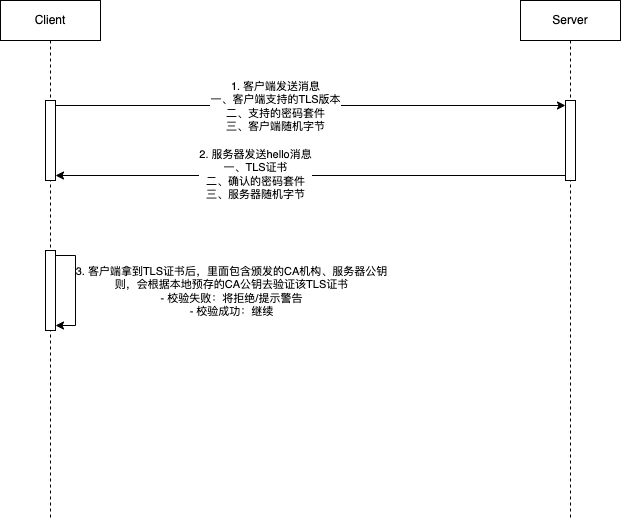

The diagram above was exported from draw.io. Its source (the exported page's mxGraphModel, read from the mxfile embedded in the PNG):
<mxGraphModel dx="2074" dy="1121" grid="1" gridSize="10" guides="1" tooltips="1" connect="1" arrows="1" fold="1" page="1" pageScale="1" pageWidth="827" pageHeight="1169" math="0" shadow="0">
  <root>
    <mxCell id="0" />
    <mxCell id="1" parent="0" />
    <mxCell id="dl0gAmzM-5GPN85uHulL-1" value="Client" style="shape=umlLifeline;perimeter=lifelinePerimeter;whiteSpace=wrap;html=1;container=1;dropTarget=0;collapsible=0;recursiveResize=0;outlineConnect=0;portConstraint=eastwest;newEdgeStyle={&quot;curved&quot;:0,&quot;rounded&quot;:0};" vertex="1" parent="1">
      <mxGeometry x="100" y="340" width="100" height="520" as="geometry" />
    </mxCell>
    <mxCell id="dl0gAmzM-5GPN85uHulL-3" value="" style="html=1;points=[[0,0,0,0,5],[0,1,0,0,-5],[1,0,0,0,5],[1,1,0,0,-5]];perimeter=orthogonalPerimeter;outlineConnect=0;targetShapes=umlLifeline;portConstraint=eastwest;newEdgeStyle={&quot;curved&quot;:0,&quot;rounded&quot;:0};" vertex="1" parent="dl0gAmzM-5GPN85uHulL-1">
      <mxGeometry x="45" y="100" width="10" height="80" as="geometry" />
    </mxCell>
    <mxCell id="dl0gAmzM-5GPN85uHulL-9" value="" style="html=1;points=[[0,0,0,0,5],[0,1,0,0,-5],[1,0,0,0,5],[1,1,0,0,-5]];perimeter=orthogonalPerimeter;outlineConnect=0;targetShapes=umlLifeline;portConstraint=eastwest;newEdgeStyle={&quot;curved&quot;:0,&quot;rounded&quot;:0};" vertex="1" parent="dl0gAmzM-5GPN85uHulL-1">
      <mxGeometry x="45" y="250" width="10" height="80" as="geometry" />
    </mxCell>
    <mxCell id="dl0gAmzM-5GPN85uHulL-10" style="edgeStyle=orthogonalEdgeStyle;rounded=0;orthogonalLoop=1;jettySize=auto;html=1;curved=0;exitX=1;exitY=0;exitDx=0;exitDy=5;exitPerimeter=0;entryX=1;entryY=1;entryDx=0;entryDy=-5;entryPerimeter=0;" edge="1" parent="dl0gAmzM-5GPN85uHulL-1" source="dl0gAmzM-5GPN85uHulL-9" target="dl0gAmzM-5GPN85uHulL-9">
      <mxGeometry relative="1" as="geometry" />
    </mxCell>
    <mxCell id="dl0gAmzM-5GPN85uHulL-11" value="3. 客户端拿到TLS证书后，里面包含颁发的CA机构、服务器公钥&lt;br&gt;则，会根据本地预存的CA公钥去验证该TLS证书&lt;br&gt;- 校验失败：将拒绝/提示警告&lt;br&gt;- 校验成功：继续" style="edgeLabel;html=1;align=center;verticalAlign=middle;resizable=0;points=[];" vertex="1" connectable="0" parent="dl0gAmzM-5GPN85uHulL-10">
      <mxGeometry x="0.0364" y="4" relative="1" as="geometry">
        <mxPoint x="151" y="-2" as="offset" />
      </mxGeometry>
    </mxCell>
    <mxCell id="dl0gAmzM-5GPN85uHulL-2" value="Server" style="shape=umlLifeline;perimeter=lifelinePerimeter;whiteSpace=wrap;html=1;container=1;dropTarget=0;collapsible=0;recursiveResize=0;outlineConnect=0;portConstraint=eastwest;newEdgeStyle={&quot;curved&quot;:0,&quot;rounded&quot;:0};" vertex="1" parent="1">
      <mxGeometry x="620" y="340" width="100" height="520" as="geometry" />
    </mxCell>
    <mxCell id="dl0gAmzM-5GPN85uHulL-4" value="" style="html=1;points=[[0,0,0,0,5],[0,1,0,0,-5],[1,0,0,0,5],[1,1,0,0,-5]];perimeter=orthogonalPerimeter;outlineConnect=0;targetShapes=umlLifeline;portConstraint=eastwest;newEdgeStyle={&quot;curved&quot;:0,&quot;rounded&quot;:0};" vertex="1" parent="dl0gAmzM-5GPN85uHulL-2">
      <mxGeometry x="45" y="100" width="10" height="80" as="geometry" />
    </mxCell>
    <mxCell id="dl0gAmzM-5GPN85uHulL-5" style="edgeStyle=orthogonalEdgeStyle;rounded=0;orthogonalLoop=1;jettySize=auto;html=1;curved=0;exitX=1;exitY=0;exitDx=0;exitDy=5;exitPerimeter=0;entryX=0;entryY=0;entryDx=0;entryDy=5;entryPerimeter=0;" edge="1" parent="1" source="dl0gAmzM-5GPN85uHulL-3" target="dl0gAmzM-5GPN85uHulL-4">
      <mxGeometry relative="1" as="geometry" />
    </mxCell>
    <mxCell id="dl0gAmzM-5GPN85uHulL-6" value="1. 客户端发送消息&lt;div&gt;一、客户端支持的TLS版本&lt;br&gt;二、支持的密码套件&lt;br&gt;三、客户端随机字节&lt;br&gt;&lt;/div&gt;" style="edgeLabel;html=1;align=center;verticalAlign=middle;resizable=0;points=[];" vertex="1" connectable="0" parent="dl0gAmzM-5GPN85uHulL-5">
      <mxGeometry x="-0.1412" relative="1" as="geometry">
        <mxPoint as="offset" />
      </mxGeometry>
    </mxCell>
    <mxCell id="dl0gAmzM-5GPN85uHulL-7" style="edgeStyle=orthogonalEdgeStyle;rounded=0;orthogonalLoop=1;jettySize=auto;html=1;curved=0;exitX=0;exitY=1;exitDx=0;exitDy=-5;exitPerimeter=0;entryX=1;entryY=1;entryDx=0;entryDy=-5;entryPerimeter=0;" edge="1" parent="1" source="dl0gAmzM-5GPN85uHulL-4" target="dl0gAmzM-5GPN85uHulL-3">
      <mxGeometry relative="1" as="geometry" />
    </mxCell>
    <mxCell id="dl0gAmzM-5GPN85uHulL-8" value="2. 服务器发送hello消息&lt;br&gt;一、TLS证书&lt;br&gt;二、确认的密码套件&lt;br&gt;三、服务器随机字节" style="edgeLabel;html=1;align=center;verticalAlign=middle;resizable=0;points=[];" vertex="1" connectable="0" parent="dl0gAmzM-5GPN85uHulL-7">
      <mxGeometry x="0.2196" y="-2" relative="1" as="geometry">
        <mxPoint as="offset" />
      </mxGeometry>
    </mxCell>
  </root>
</mxGraphModel>